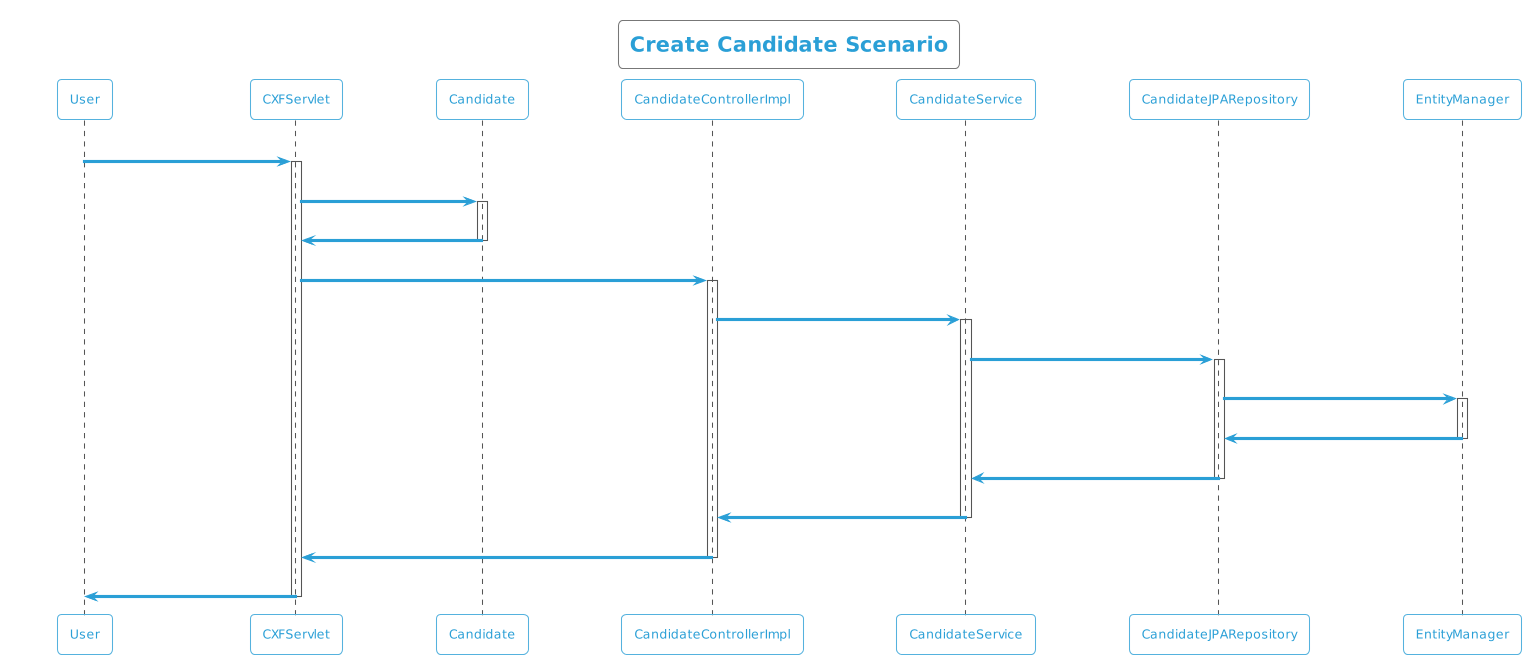

The diagram above was rendered by PlantUML. Its source (embedded in the PNG):
@startuml
!theme cyborg-outline
title Create Candidate Scenario
participant User
User -> CXFServlet: POST, Candidate
activate CXFServlet
CXFServlet -> Candidate: << create >>
activate Candidate
Candidate -> CXFServlet: << instance >>
deactivate Candidate
CXFServlet -> CandidateControllerImpl: create(:Candidate)
activate CandidateControllerImpl
CandidateControllerImpl -> CandidateService: create(:Candidate)
activate CandidateService
CandidateService -> CandidateJPARepository: create(:Candidate)
activate CandidateJPARepository
CandidateJPARepository -> EntityManager: save(:Candidate)
activate EntityManager
EntityManager -> CandidateJPARepository: << persisted Candidate >>
deactivate EntityManager
CandidateJPARepository -> CandidateService: << persisted Candidate >>
deactivate CandidateJPARepository
CandidateService -> CandidateControllerImpl: << persisted Candidate >>
deactivate CandidateService
CandidateControllerImpl -> CXFServlet: << persisted Candidate >>
deactivate CandidateControllerImpl
CXFServlet -> User: marshalled Candidate XML
deactivate CXFServlet
@enduml